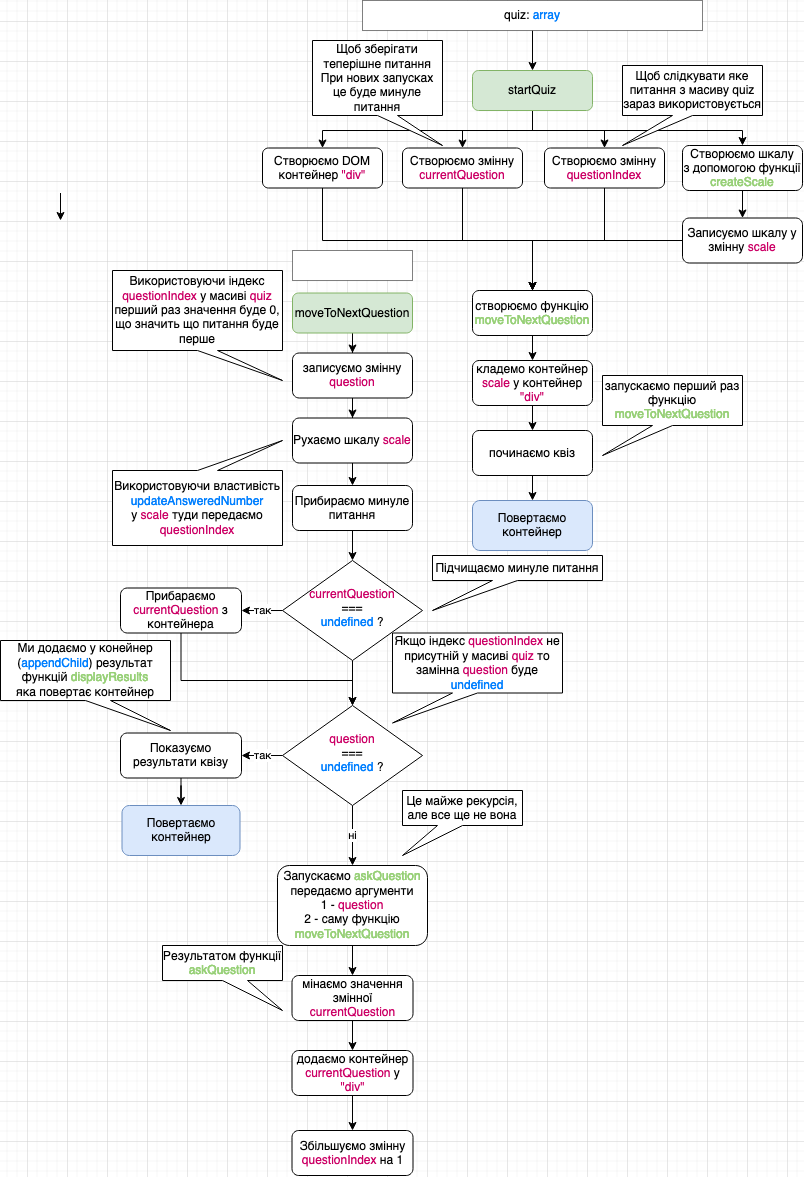

The diagram above was exported from draw.io. Its source (the exported page's mxGraphModel, read from the mxfile embedded in the PNG):
<mxGraphModel dx="2365" dy="1558" grid="1" gridSize="10" guides="1" tooltips="1" connect="1" arrows="1" fold="1" page="1" pageScale="1" pageWidth="827" pageHeight="1169" math="0" shadow="0">
  <root>
    <mxCell id="0" />
    <mxCell id="1" parent="0" />
    <mxCell id="2" value="" style="edgeStyle=orthogonalEdgeStyle;rounded=0;orthogonalLoop=1;jettySize=auto;html=1;" edge="1" parent="1">
      <mxGeometry relative="1" as="geometry">
        <mxPoint x="4780" y="352.5" as="sourcePoint" />
        <mxPoint x="4780" y="380" as="targetPoint" />
      </mxGeometry>
    </mxCell>
    <mxCell id="3" value="" style="edgeStyle=orthogonalEdgeStyle;rounded=0;orthogonalLoop=1;jettySize=auto;html=1;" edge="1" source="4" target="9" parent="1">
      <mxGeometry relative="1" as="geometry" />
    </mxCell>
    <mxCell id="4" value="quiz: &lt;font color=&quot;#007FFF&quot;&gt;array&lt;/font&gt;" style="rounded=0;whiteSpace=wrap;html=1;align=center;dashed=1;dashPattern=1 1;" vertex="1" parent="1">
      <mxGeometry x="5082" y="160" width="340" height="30" as="geometry" />
    </mxCell>
    <mxCell id="5" style="edgeStyle=orthogonalEdgeStyle;rounded=0;orthogonalLoop=1;jettySize=auto;html=1;entryX=0.5;entryY=0;entryDx=0;entryDy=0;" edge="1" source="9" target="17" parent="1">
      <mxGeometry relative="1" as="geometry" />
    </mxCell>
    <mxCell id="6" style="edgeStyle=orthogonalEdgeStyle;rounded=0;orthogonalLoop=1;jettySize=auto;html=1;entryX=0.5;entryY=0;entryDx=0;entryDy=0;" edge="1" source="9" target="19" parent="1">
      <mxGeometry relative="1" as="geometry" />
    </mxCell>
    <mxCell id="7" style="edgeStyle=orthogonalEdgeStyle;rounded=0;orthogonalLoop=1;jettySize=auto;html=1;" edge="1" source="9" target="13" parent="1">
      <mxGeometry relative="1" as="geometry">
        <Array as="points">
          <mxPoint x="5252" y="290" />
          <mxPoint x="5462" y="290" />
        </Array>
      </mxGeometry>
    </mxCell>
    <mxCell id="8" style="edgeStyle=orthogonalEdgeStyle;rounded=0;orthogonalLoop=1;jettySize=auto;html=1;entryX=0.5;entryY=0;entryDx=0;entryDy=0;" edge="1" source="9" target="11" parent="1">
      <mxGeometry relative="1" as="geometry">
        <Array as="points">
          <mxPoint x="5252" y="290" />
          <mxPoint x="5042" y="290" />
        </Array>
      </mxGeometry>
    </mxCell>
    <mxCell id="9" value="&lt;div&gt;startQuiz&lt;/div&gt;" style="rounded=1;whiteSpace=wrap;html=1;fontSize=12;glass=0;strokeWidth=1;shadow=0;fillColor=#d5e8d4;strokeColor=#82b366;" vertex="1" parent="1">
      <mxGeometry x="5192" y="230" width="120" height="40" as="geometry" />
    </mxCell>
    <mxCell id="10" style="edgeStyle=orthogonalEdgeStyle;rounded=0;orthogonalLoop=1;jettySize=auto;html=1;entryX=0.5;entryY=0;entryDx=0;entryDy=0;" edge="1" source="11" target="23" parent="1">
      <mxGeometry relative="1" as="geometry">
        <Array as="points">
          <mxPoint x="5042" y="400" />
          <mxPoint x="5252" y="400" />
        </Array>
      </mxGeometry>
    </mxCell>
    <mxCell id="11" value="Створюємо DOM контейнер&lt;font color=&quot;#CC0066&quot;&gt; &quot;div&quot;&lt;/font&gt;" style="rounded=1;whiteSpace=wrap;html=1;fontSize=12;glass=0;strokeWidth=1;shadow=0;" vertex="1" parent="1">
      <mxGeometry x="4982" y="307.5" width="120" height="40" as="geometry" />
    </mxCell>
    <mxCell id="12" value="" style="edgeStyle=orthogonalEdgeStyle;rounded=0;orthogonalLoop=1;jettySize=auto;html=1;" edge="1" source="13" target="15" parent="1">
      <mxGeometry relative="1" as="geometry" />
    </mxCell>
    <mxCell id="13" value="Створюємо шкалу&lt;br&gt;з допомогою функції&lt;br&gt;&lt;font color=&quot;#97D077&quot;&gt;createScale&lt;br&gt;&lt;/font&gt;" style="rounded=1;whiteSpace=wrap;html=1;fontSize=12;glass=0;strokeWidth=1;shadow=0;" vertex="1" parent="1">
      <mxGeometry x="5402" y="305" width="120" height="45" as="geometry" />
    </mxCell>
    <mxCell id="14" style="edgeStyle=orthogonalEdgeStyle;rounded=0;orthogonalLoop=1;jettySize=auto;html=1;entryX=0.5;entryY=0;entryDx=0;entryDy=0;" edge="1" source="15" target="23" parent="1">
      <mxGeometry relative="1" as="geometry" />
    </mxCell>
    <mxCell id="15" value="Записуємо шкалу у змінну &lt;font color=&quot;#CC0066&quot;&gt;scale&lt;/font&gt;" style="rounded=1;whiteSpace=wrap;html=1;fontSize=12;glass=0;strokeWidth=1;shadow=0;" vertex="1" parent="1">
      <mxGeometry x="5402" y="377.5" width="120" height="45" as="geometry" />
    </mxCell>
    <mxCell id="16" style="edgeStyle=orthogonalEdgeStyle;rounded=0;orthogonalLoop=1;jettySize=auto;html=1;entryX=0.5;entryY=0;entryDx=0;entryDy=0;" edge="1" source="17" target="23" parent="1">
      <mxGeometry relative="1" as="geometry">
        <Array as="points">
          <mxPoint x="5182" y="400" />
          <mxPoint x="5252" y="400" />
        </Array>
      </mxGeometry>
    </mxCell>
    <mxCell id="17" value="Створюємо змінну&lt;br&gt;&lt;font color=&quot;#CC0066&quot;&gt;currentQuestion&lt;/font&gt;" style="rounded=1;whiteSpace=wrap;html=1;fontSize=12;glass=0;strokeWidth=1;shadow=0;" vertex="1" parent="1">
      <mxGeometry x="5122" y="307.5" width="120" height="40" as="geometry" />
    </mxCell>
    <mxCell id="18" style="edgeStyle=orthogonalEdgeStyle;rounded=0;orthogonalLoop=1;jettySize=auto;html=1;" edge="1" source="19" target="23" parent="1">
      <mxGeometry relative="1" as="geometry">
        <Array as="points">
          <mxPoint x="5324" y="400" />
          <mxPoint x="5252" y="400" />
        </Array>
      </mxGeometry>
    </mxCell>
    <mxCell id="19" value="Створюємо змінну&lt;br&gt;&lt;font color=&quot;#CC0066&quot;&gt;questionIndex&lt;/font&gt;" style="rounded=1;whiteSpace=wrap;html=1;fontSize=12;glass=0;strokeWidth=1;shadow=0;" vertex="1" parent="1">
      <mxGeometry x="5264" y="307.5" width="120" height="40" as="geometry" />
    </mxCell>
    <mxCell id="20" value="Щоб зберігати теперішне питання&lt;br&gt;При нових запусках це буде минуле питання" style="shape=callout;whiteSpace=wrap;html=1;perimeter=calloutPerimeter;align=center;position2=1;flipV=0;flipH=0;" vertex="1" parent="1">
      <mxGeometry x="5032" y="200" width="130" height="105" as="geometry" />
    </mxCell>
    <mxCell id="21" value="Щоб слідкувати яке питання з масиву quiz зараз використовується" style="shape=callout;whiteSpace=wrap;html=1;perimeter=calloutPerimeter;align=center;position2=1;flipV=0;flipH=1;" vertex="1" parent="1">
      <mxGeometry x="5342" y="225" width="140" height="80" as="geometry" />
    </mxCell>
    <mxCell id="22" value="" style="edgeStyle=orthogonalEdgeStyle;rounded=0;orthogonalLoop=1;jettySize=auto;html=1;" edge="1" source="23" target="28" parent="1">
      <mxGeometry relative="1" as="geometry" />
    </mxCell>
    <mxCell id="23" value="створюємо функцію &lt;font color=&quot;#97D077&quot;&gt;moveToNextQuestion&lt;/font&gt;" style="rounded=1;whiteSpace=wrap;html=1;fontSize=12;glass=0;strokeWidth=1;shadow=0;" vertex="1" parent="1">
      <mxGeometry x="5192" y="450" width="120" height="45" as="geometry" />
    </mxCell>
    <mxCell id="24" style="edgeStyle=orthogonalEdgeStyle;rounded=0;orthogonalLoop=1;jettySize=auto;html=1;" edge="1" source="25" target="34" parent="1">
      <mxGeometry relative="1" as="geometry" />
    </mxCell>
    <mxCell id="25" value="moveToNextQuestion" style="rounded=1;whiteSpace=wrap;html=1;fontSize=12;glass=0;strokeWidth=1;shadow=0;fillColor=#d5e8d4;strokeColor=#82b366;" vertex="1" parent="1">
      <mxGeometry x="5012" y="452.5" width="120" height="40" as="geometry" />
    </mxCell>
    <mxCell id="26" value="" style="rounded=0;whiteSpace=wrap;html=1;align=center;dashed=1;dashPattern=1 1;" vertex="1" parent="1">
      <mxGeometry x="5012" y="410" width="120" height="30" as="geometry" />
    </mxCell>
    <mxCell id="27" value="" style="edgeStyle=orthogonalEdgeStyle;rounded=0;orthogonalLoop=1;jettySize=auto;html=1;" edge="1" source="28" target="30" parent="1">
      <mxGeometry relative="1" as="geometry" />
    </mxCell>
    <mxCell id="28" value="кладемо контейнер &lt;font color=&quot;#CC0066&quot;&gt;scale&lt;/font&gt; у контейнер &lt;font color=&quot;#CC0066&quot;&gt;&quot;div&quot;&lt;/font&gt;" style="rounded=1;whiteSpace=wrap;html=1;fontSize=12;glass=0;strokeWidth=1;shadow=0;" vertex="1" parent="1">
      <mxGeometry x="5192" y="520" width="120" height="45" as="geometry" />
    </mxCell>
    <mxCell id="29" value="" style="edgeStyle=orthogonalEdgeStyle;rounded=0;orthogonalLoop=1;jettySize=auto;html=1;" edge="1" source="30" target="32" parent="1">
      <mxGeometry relative="1" as="geometry" />
    </mxCell>
    <mxCell id="30" value="починаємо квіз" style="rounded=1;whiteSpace=wrap;html=1;fontSize=12;glass=0;strokeWidth=1;shadow=0;" vertex="1" parent="1">
      <mxGeometry x="5192" y="590" width="120" height="45" as="geometry" />
    </mxCell>
    <mxCell id="31" value="запускаємо перший раз функцію &lt;font color=&quot;#97D077&quot;&gt;moveToNextQuestion&lt;/font&gt; " style="shape=callout;whiteSpace=wrap;html=1;perimeter=calloutPerimeter;align=center;position2=1;flipV=0;flipH=1;" vertex="1" parent="1">
      <mxGeometry x="5322" y="535" width="140" height="80" as="geometry" />
    </mxCell>
    <mxCell id="32" value="Повертаємо контейнер" style="rounded=1;whiteSpace=wrap;html=1;fontSize=12;glass=0;strokeWidth=1;shadow=0;fillColor=#dae8fc;strokeColor=#6c8ebf;" vertex="1" parent="1">
      <mxGeometry x="5192" y="660" width="120" height="50" as="geometry" />
    </mxCell>
    <mxCell id="33" value="" style="edgeStyle=orthogonalEdgeStyle;rounded=0;orthogonalLoop=1;jettySize=auto;html=1;" edge="1" source="34" target="37" parent="1">
      <mxGeometry relative="1" as="geometry" />
    </mxCell>
    <mxCell id="34" value="записуємо змінну &lt;font color=&quot;#CC0066&quot;&gt;question&lt;/font&gt;" style="rounded=1;whiteSpace=wrap;html=1;fontSize=12;glass=0;strokeWidth=1;shadow=0;" vertex="1" parent="1">
      <mxGeometry x="5012" y="512.5" width="120" height="45" as="geometry" />
    </mxCell>
    <mxCell id="35" value="&lt;div&gt;Використовуючи індекс &lt;font color=&quot;#CC0066&quot;&gt;questionIndex&lt;font color=&quot;#000000&quot;&gt; у масиві &lt;/font&gt;quiz&lt;br&gt;&lt;/font&gt;&lt;/div&gt;&lt;div&gt;&lt;font color=&quot;#CC0066&quot;&gt;&lt;font color=&quot;#000000&quot;&gt;перший раз значення буде 0, що значить що питання буде перше&lt;/font&gt;&lt;br&gt;&lt;/font&gt;&lt;/div&gt;" style="shape=callout;whiteSpace=wrap;html=1;perimeter=calloutPerimeter;align=center;position2=1;flipV=0;flipH=0;" vertex="1" parent="1">
      <mxGeometry x="4832" y="430" width="170" height="110" as="geometry" />
    </mxCell>
    <mxCell id="36" style="edgeStyle=orthogonalEdgeStyle;rounded=0;orthogonalLoop=1;jettySize=auto;html=1;entryX=0.5;entryY=0;entryDx=0;entryDy=0;" edge="1" source="37" target="40" parent="1">
      <mxGeometry relative="1" as="geometry" />
    </mxCell>
    <mxCell id="37" value="Рухаємо шкалу &lt;font color=&quot;#CC0066&quot;&gt;scale&lt;/font&gt;" style="rounded=1;whiteSpace=wrap;html=1;fontSize=12;glass=0;strokeWidth=1;shadow=0;" vertex="1" parent="1">
      <mxGeometry x="5012" y="577.5" width="120" height="45" as="geometry" />
    </mxCell>
    <mxCell id="38" value="&lt;div&gt;Використовуючи&lt;font color=&quot;#CC0066&quot;&gt; &lt;font color=&quot;#000000&quot;&gt;властивість &lt;/font&gt;&lt;br&gt;&lt;/font&gt;&lt;/div&gt;&lt;div&gt;&lt;font color=&quot;#007FFF&quot;&gt;updateAnsweredNumber&lt;/font&gt;&lt;/div&gt;&lt;div&gt;&lt;font color=&quot;#007FFF&quot;&gt;&lt;font color=&quot;#000000&quot;&gt;у &lt;font color=&quot;#CC0066&quot;&gt;scale&lt;/font&gt;&lt;/font&gt; &lt;font color=&quot;#000000&quot;&gt;туди передаємо &lt;/font&gt;&lt;br&gt;&lt;/font&gt;&lt;/div&gt;&lt;font color=&quot;#CC0066&quot;&gt;questionIndex&lt;/font&gt;" style="shape=callout;whiteSpace=wrap;html=1;perimeter=calloutPerimeter;align=center;position2=1;flipV=1;flipH=0;" vertex="1" parent="1">
      <mxGeometry x="4832" y="600" width="170" height="105" as="geometry" />
    </mxCell>
    <mxCell id="39" style="edgeStyle=orthogonalEdgeStyle;rounded=0;orthogonalLoop=1;jettySize=auto;html=1;" edge="1" source="40" target="43" parent="1">
      <mxGeometry relative="1" as="geometry" />
    </mxCell>
    <mxCell id="40" value="Прибираємо минуле питання" style="rounded=1;whiteSpace=wrap;html=1;fontSize=12;glass=0;strokeWidth=1;shadow=0;" vertex="1" parent="1">
      <mxGeometry x="5012" y="645" width="120" height="45" as="geometry" />
    </mxCell>
    <mxCell id="41" value="так" style="edgeStyle=orthogonalEdgeStyle;rounded=0;orthogonalLoop=1;jettySize=auto;html=1;" edge="1" source="43" target="45" parent="1">
      <mxGeometry relative="1" as="geometry" />
    </mxCell>
    <mxCell id="42" style="edgeStyle=orthogonalEdgeStyle;rounded=0;orthogonalLoop=1;jettySize=auto;html=1;" edge="1" source="43" target="48" parent="1">
      <mxGeometry relative="1" as="geometry" />
    </mxCell>
    <mxCell id="43" value="&lt;div&gt;&lt;font color=&quot;#CC0066&quot;&gt;currentQuestion&lt;/font&gt;&lt;/div&gt;&lt;div&gt;&lt;font color=&quot;#CC0066&quot;&gt;&lt;font color=&quot;#000000&quot;&gt;===&lt;/font&gt;&lt;/font&gt;&lt;/div&gt;&lt;div&gt;&lt;font color=&quot;#CC0066&quot;&gt;&lt;font color=&quot;#000000&quot;&gt;&lt;font color=&quot;#007FFF&quot;&gt;undefined&lt;/font&gt; ?&lt;/font&gt;&lt;/font&gt;&lt;/div&gt;" style="rhombus;whiteSpace=wrap;html=1;shadow=0;fontFamily=Helvetica;fontSize=12;align=center;strokeWidth=1;spacing=6;spacingTop=-4;" vertex="1" parent="1">
      <mxGeometry x="5002" y="720" width="140" height="100" as="geometry" />
    </mxCell>
    <mxCell id="44" style="edgeStyle=orthogonalEdgeStyle;rounded=0;orthogonalLoop=1;jettySize=auto;html=1;entryX=0.5;entryY=0;entryDx=0;entryDy=0;" edge="1" source="45" target="48" parent="1">
      <mxGeometry relative="1" as="geometry">
        <Array as="points">
          <mxPoint x="4901" y="840" />
          <mxPoint x="5072" y="840" />
        </Array>
      </mxGeometry>
    </mxCell>
    <mxCell id="45" value="Прибараємо &lt;font color=&quot;#CC0066&quot;&gt;currentQuestion&lt;font color=&quot;#000000&quot;&gt; з контейнера&lt;/font&gt;&lt;br&gt;&lt;/font&gt;" style="rounded=1;whiteSpace=wrap;html=1;fontSize=12;glass=0;strokeWidth=1;shadow=0;" vertex="1" parent="1">
      <mxGeometry x="4840" y="747.5" width="121" height="45" as="geometry" />
    </mxCell>
    <mxCell id="46" value="так" style="edgeStyle=orthogonalEdgeStyle;rounded=0;orthogonalLoop=1;jettySize=auto;html=1;entryX=1;entryY=0.5;entryDx=0;entryDy=0;" edge="1" source="48" target="52" parent="1">
      <mxGeometry relative="1" as="geometry">
        <mxPoint x="4972" y="915" as="targetPoint" />
      </mxGeometry>
    </mxCell>
    <mxCell id="47" value="ні" style="edgeStyle=orthogonalEdgeStyle;rounded=0;orthogonalLoop=1;jettySize=auto;html=1;entryX=0.5;entryY=0;entryDx=0;entryDy=0;" edge="1" source="48" target="56" parent="1">
      <mxGeometry relative="1" as="geometry" />
    </mxCell>
    <mxCell id="48" value="&lt;div&gt;&lt;font color=&quot;#CC0066&quot;&gt;question&lt;/font&gt;&lt;/div&gt;&lt;div&gt;&lt;font color=&quot;#CC0066&quot;&gt;&lt;font color=&quot;#000000&quot;&gt;===&lt;/font&gt;&lt;/font&gt;&lt;/div&gt;&lt;div&gt;&lt;font color=&quot;#CC0066&quot;&gt;&lt;font color=&quot;#000000&quot;&gt;&lt;font color=&quot;#007FFF&quot;&gt;undefined&lt;/font&gt; ?&lt;/font&gt;&lt;/font&gt;&lt;/div&gt;" style="rhombus;whiteSpace=wrap;html=1;shadow=0;fontFamily=Helvetica;fontSize=12;align=center;strokeWidth=1;spacing=6;spacingTop=-4;" vertex="1" parent="1">
      <mxGeometry x="5002" y="865" width="140" height="100" as="geometry" />
    </mxCell>
    <mxCell id="49" value="Підчищаємо минуле питання" style="shape=callout;whiteSpace=wrap;html=1;perimeter=calloutPerimeter;align=center;position2=1;flipV=0;flipH=1;base=25;" vertex="1" parent="1">
      <mxGeometry x="5152" y="715" width="170" height="55" as="geometry" />
    </mxCell>
    <mxCell id="50" value="Якщо індекс &lt;font color=&quot;#CC0066&quot;&gt;questionIndex &lt;font color=&quot;#000000&quot;&gt;не присутній у масиві &lt;font color=&quot;#CC0066&quot;&gt;quiz&lt;/font&gt; то замінна &lt;font color=&quot;#CC0066&quot;&gt;question&lt;/font&gt; буде &lt;font color=&quot;#007FFF&quot;&gt;undefined&lt;/font&gt;&lt;/font&gt;&lt;br&gt;&lt;/font&gt;" style="shape=callout;whiteSpace=wrap;html=1;perimeter=calloutPerimeter;align=center;position2=1;flipV=0;flipH=1;base=25;" vertex="1" parent="1">
      <mxGeometry x="5112" y="792.5" width="170" height="90" as="geometry" />
    </mxCell>
    <mxCell id="51" style="edgeStyle=orthogonalEdgeStyle;rounded=0;orthogonalLoop=1;jettySize=auto;html=1;" edge="1" source="52" target="53" parent="1">
      <mxGeometry relative="1" as="geometry" />
    </mxCell>
    <mxCell id="52" value="Показуємо результати квізу" style="rounded=1;whiteSpace=wrap;html=1;fontSize=12;glass=0;strokeWidth=1;shadow=0;" vertex="1" parent="1">
      <mxGeometry x="4840" y="892.5" width="121" height="45" as="geometry" />
    </mxCell>
    <mxCell id="53" value="Повертаємо контейнер" style="rounded=1;whiteSpace=wrap;html=1;fontSize=12;glass=0;strokeWidth=1;shadow=0;fillColor=#dae8fc;strokeColor=#6c8ebf;" vertex="1" parent="1">
      <mxGeometry x="4841.5" y="965" width="118" height="50" as="geometry" />
    </mxCell>
    <mxCell id="54" value="Ми додаємо у конейнер (&lt;font color=&quot;#007FFF&quot;&gt;appendChild&lt;/font&gt;) результат функцій &lt;font color=&quot;#97D077&quot;&gt;displayResults&lt;/font&gt;&lt;br&gt;яка повертає контейнер" style="shape=callout;whiteSpace=wrap;html=1;perimeter=calloutPerimeter;align=center;position2=1;flipV=0;flipH=0;base=25;" vertex="1" parent="1">
      <mxGeometry x="4720" y="800" width="170" height="90" as="geometry" />
    </mxCell>
    <mxCell id="55" style="edgeStyle=orthogonalEdgeStyle;rounded=0;orthogonalLoop=1;jettySize=auto;html=1;entryX=0.5;entryY=0;entryDx=0;entryDy=0;" edge="1" source="56" target="58" parent="1">
      <mxGeometry relative="1" as="geometry" />
    </mxCell>
    <mxCell id="56" value="Запускаємо &lt;font color=&quot;#97D077&quot;&gt;askQuestion&lt;/font&gt; передаємо аргументи&lt;br&gt;1 - &lt;font color=&quot;#CC0066&quot;&gt;question&lt;/font&gt;&lt;br&gt;2 - саму функцію &lt;font color=&quot;#97D077&quot;&gt;moveToNextQuestion&lt;/font&gt;" style="rounded=1;whiteSpace=wrap;html=1;fontSize=12;glass=0;strokeWidth=1;shadow=0;" vertex="1" parent="1">
      <mxGeometry x="4997" y="1025" width="150" height="80" as="geometry" />
    </mxCell>
    <mxCell id="57" style="edgeStyle=orthogonalEdgeStyle;rounded=0;orthogonalLoop=1;jettySize=auto;html=1;entryX=0.5;entryY=0;entryDx=0;entryDy=0;" edge="1" source="58" target="62" parent="1">
      <mxGeometry relative="1" as="geometry" />
    </mxCell>
    <mxCell id="58" value="мінаємо значення змінної &lt;font color=&quot;#CC0066&quot;&gt;currentQuestion&lt;/font&gt;" style="rounded=1;whiteSpace=wrap;html=1;fontSize=12;glass=0;strokeWidth=1;shadow=0;" vertex="1" parent="1">
      <mxGeometry x="5011.5" y="1135" width="121" height="45" as="geometry" />
    </mxCell>
    <mxCell id="59" value="Це майже рекурсія, але все ще не вона" style="shape=callout;whiteSpace=wrap;html=1;perimeter=calloutPerimeter;align=center;position2=1;flipV=0;flipH=1;base=25;" vertex="1" parent="1">
      <mxGeometry x="5122" y="950" width="120" height="65" as="geometry" />
    </mxCell>
    <mxCell id="60" value="Результатом функції &lt;font color=&quot;#97D077&quot;&gt;askQuestion&lt;/font&gt;" style="shape=callout;whiteSpace=wrap;html=1;perimeter=calloutPerimeter;align=center;position2=1;flipV=0;flipH=0;base=25;" vertex="1" parent="1">
      <mxGeometry x="4882" y="1105" width="120" height="65" as="geometry" />
    </mxCell>
    <mxCell id="61" style="edgeStyle=orthogonalEdgeStyle;rounded=0;orthogonalLoop=1;jettySize=auto;html=1;entryX=0.5;entryY=0;entryDx=0;entryDy=0;" edge="1" source="62" target="63" parent="1">
      <mxGeometry relative="1" as="geometry" />
    </mxCell>
    <mxCell id="62" value="додаємо контейнер &lt;font color=&quot;#CC0066&quot;&gt;currentQuestion &lt;font color=&quot;#000000&quot;&gt;у&lt;/font&gt; &quot;div&quot;&lt;br&gt;&lt;/font&gt;" style="rounded=1;whiteSpace=wrap;html=1;fontSize=12;glass=0;strokeWidth=1;shadow=0;" vertex="1" parent="1">
      <mxGeometry x="5011.5" y="1210" width="121" height="45" as="geometry" />
    </mxCell>
    <mxCell id="63" value="Збільшуємо змінну &lt;font color=&quot;#CC0066&quot;&gt;questionIndex&lt;/font&gt; на 1" style="rounded=1;whiteSpace=wrap;html=1;fontSize=12;glass=0;strokeWidth=1;shadow=0;" vertex="1" parent="1">
      <mxGeometry x="5011.5" y="1290" width="121" height="45" as="geometry" />
    </mxCell>
  </root>
</mxGraphModel>